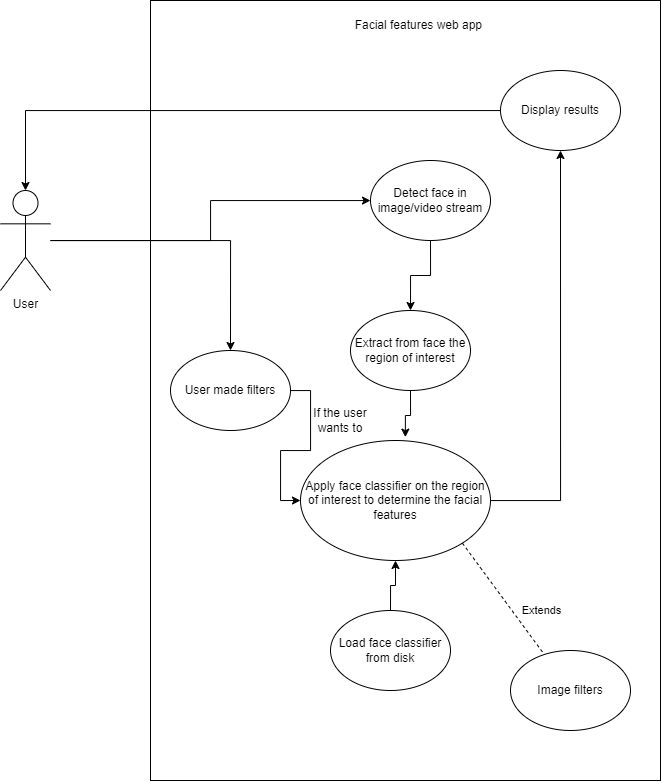

The diagram above was exported from draw.io. Its source (the exported page's mxGraphModel, read from the mxfile embedded in the PNG):
<mxGraphModel dx="1235" dy="665" grid="1" gridSize="10" guides="1" tooltips="1" connect="1" arrows="1" fold="1" page="1" pageScale="1" pageWidth="850" pageHeight="1100" math="0" shadow="0">
  <root>
    <mxCell id="0" />
    <mxCell id="1" parent="0" />
    <mxCell id="lokSIstO6UGOhNDTsZ3--3" value="" style="rounded=0;whiteSpace=wrap;html=1;" vertex="1" parent="1">
      <mxGeometry x="200" y="130" width="510" height="780" as="geometry" />
    </mxCell>
    <mxCell id="L5eYhkyJ40Zqo-MPOjNk-6" style="edgeStyle=orthogonalEdgeStyle;rounded=0;orthogonalLoop=1;jettySize=auto;html=1;" parent="1" source="L5eYhkyJ40Zqo-MPOjNk-3" target="L5eYhkyJ40Zqo-MPOjNk-4" edge="1">
      <mxGeometry relative="1" as="geometry" />
    </mxCell>
    <mxCell id="L5eYhkyJ40Zqo-MPOjNk-3" value="Display results" style="ellipse;whiteSpace=wrap;html=1;" parent="1" vertex="1">
      <mxGeometry x="550" y="200" width="120" height="80" as="geometry" />
    </mxCell>
    <mxCell id="lokSIstO6UGOhNDTsZ3--1" style="edgeStyle=orthogonalEdgeStyle;rounded=0;orthogonalLoop=1;jettySize=auto;html=1;" edge="1" parent="1" source="L5eYhkyJ40Zqo-MPOjNk-4" target="L5eYhkyJ40Zqo-MPOjNk-9">
      <mxGeometry relative="1" as="geometry" />
    </mxCell>
    <mxCell id="lokSIstO6UGOhNDTsZ3--12" style="edgeStyle=orthogonalEdgeStyle;rounded=0;orthogonalLoop=1;jettySize=auto;html=1;" edge="1" parent="1" source="L5eYhkyJ40Zqo-MPOjNk-4" target="lokSIstO6UGOhNDTsZ3--10">
      <mxGeometry relative="1" as="geometry" />
    </mxCell>
    <mxCell id="L5eYhkyJ40Zqo-MPOjNk-4" value="User" style="shape=umlActor;verticalLabelPosition=bottom;verticalAlign=top;html=1;outlineConnect=0;" parent="1" vertex="1">
      <mxGeometry x="50" y="320" width="50" height="100" as="geometry" />
    </mxCell>
    <mxCell id="L5eYhkyJ40Zqo-MPOjNk-17" style="edgeStyle=orthogonalEdgeStyle;rounded=0;orthogonalLoop=1;jettySize=auto;html=1;entryX=0.5;entryY=1;entryDx=0;entryDy=0;" parent="1" source="L5eYhkyJ40Zqo-MPOjNk-7" target="L5eYhkyJ40Zqo-MPOjNk-14" edge="1">
      <mxGeometry relative="1" as="geometry" />
    </mxCell>
    <mxCell id="L5eYhkyJ40Zqo-MPOjNk-7" value="Load face classifier from disk" style="ellipse;whiteSpace=wrap;html=1;" parent="1" vertex="1">
      <mxGeometry x="380" y="740" width="120" height="80" as="geometry" />
    </mxCell>
    <mxCell id="L5eYhkyJ40Zqo-MPOjNk-18" style="edgeStyle=orthogonalEdgeStyle;rounded=0;orthogonalLoop=1;jettySize=auto;html=1;entryX=0.5;entryY=0;entryDx=0;entryDy=0;" parent="1" source="L5eYhkyJ40Zqo-MPOjNk-9" target="L5eYhkyJ40Zqo-MPOjNk-11" edge="1">
      <mxGeometry relative="1" as="geometry" />
    </mxCell>
    <mxCell id="L5eYhkyJ40Zqo-MPOjNk-9" value="Detect face in image/video stream" style="ellipse;whiteSpace=wrap;html=1;" parent="1" vertex="1">
      <mxGeometry x="420" y="290" width="120" height="80" as="geometry" />
    </mxCell>
    <mxCell id="L5eYhkyJ40Zqo-MPOjNk-11" value="Extract from face the region of interest" style="ellipse;whiteSpace=wrap;html=1;" parent="1" vertex="1">
      <mxGeometry x="400" y="440" width="120" height="80" as="geometry" />
    </mxCell>
    <mxCell id="L5eYhkyJ40Zqo-MPOjNk-16" style="edgeStyle=orthogonalEdgeStyle;rounded=0;orthogonalLoop=1;jettySize=auto;html=1;entryX=0.5;entryY=1;entryDx=0;entryDy=0;" parent="1" source="L5eYhkyJ40Zqo-MPOjNk-14" target="L5eYhkyJ40Zqo-MPOjNk-3" edge="1">
      <mxGeometry relative="1" as="geometry">
        <mxPoint x="680" y="410" as="targetPoint" />
      </mxGeometry>
    </mxCell>
    <mxCell id="L5eYhkyJ40Zqo-MPOjNk-14" value="Apply face classifier on the region of interest to determine the facial features" style="ellipse;whiteSpace=wrap;html=1;" parent="1" vertex="1">
      <mxGeometry x="350" y="570" width="190" height="120" as="geometry" />
    </mxCell>
    <mxCell id="L5eYhkyJ40Zqo-MPOjNk-15" style="edgeStyle=orthogonalEdgeStyle;rounded=0;orthogonalLoop=1;jettySize=auto;html=1;entryX=0.552;entryY=-0.028;entryDx=0;entryDy=0;entryPerimeter=0;" parent="1" source="L5eYhkyJ40Zqo-MPOjNk-11" target="L5eYhkyJ40Zqo-MPOjNk-14" edge="1">
      <mxGeometry relative="1" as="geometry" />
    </mxCell>
    <mxCell id="lokSIstO6UGOhNDTsZ3--4" value="Facial features web app&amp;nbsp;" style="text;html=1;strokeColor=none;fillColor=none;align=center;verticalAlign=middle;whiteSpace=wrap;rounded=0;" vertex="1" parent="1">
      <mxGeometry x="360" y="140" width="220" height="30" as="geometry" />
    </mxCell>
    <mxCell id="lokSIstO6UGOhNDTsZ3--5" value="" style="endArrow=none;dashed=1;html=1;rounded=0;exitX=1;exitY=1;exitDx=0;exitDy=0;" edge="1" parent="1" source="L5eYhkyJ40Zqo-MPOjNk-14" target="lokSIstO6UGOhNDTsZ3--7">
      <mxGeometry width="50" height="50" relative="1" as="geometry">
        <mxPoint x="490" y="730" as="sourcePoint" />
        <mxPoint x="540" y="680" as="targetPoint" />
      </mxGeometry>
    </mxCell>
    <mxCell id="lokSIstO6UGOhNDTsZ3--6" value="Extends" style="edgeLabel;html=1;align=center;verticalAlign=middle;resizable=0;points=[];" vertex="1" connectable="0" parent="lokSIstO6UGOhNDTsZ3--5">
      <mxGeometry x="0.276" y="5" relative="1" as="geometry">
        <mxPoint x="22" y="-1" as="offset" />
      </mxGeometry>
    </mxCell>
    <mxCell id="lokSIstO6UGOhNDTsZ3--7" value="Image filters" style="ellipse;whiteSpace=wrap;html=1;" vertex="1" parent="1">
      <mxGeometry x="560" y="780" width="120" height="80" as="geometry" />
    </mxCell>
    <mxCell id="lokSIstO6UGOhNDTsZ3--13" style="edgeStyle=orthogonalEdgeStyle;rounded=0;orthogonalLoop=1;jettySize=auto;html=1;entryX=0;entryY=0.5;entryDx=0;entryDy=0;" edge="1" parent="1" source="lokSIstO6UGOhNDTsZ3--10" target="L5eYhkyJ40Zqo-MPOjNk-14">
      <mxGeometry relative="1" as="geometry" />
    </mxCell>
    <mxCell id="lokSIstO6UGOhNDTsZ3--10" value="User made filters" style="ellipse;whiteSpace=wrap;html=1;" vertex="1" parent="1">
      <mxGeometry x="220" y="480" width="120" height="80" as="geometry" />
    </mxCell>
    <mxCell id="lokSIstO6UGOhNDTsZ3--14" value="If the user wants to" style="text;html=1;strokeColor=none;fillColor=none;align=center;verticalAlign=middle;whiteSpace=wrap;rounded=0;" vertex="1" parent="1">
      <mxGeometry x="360" y="535" width="60" height="30" as="geometry" />
    </mxCell>
  </root>
</mxGraphModel>